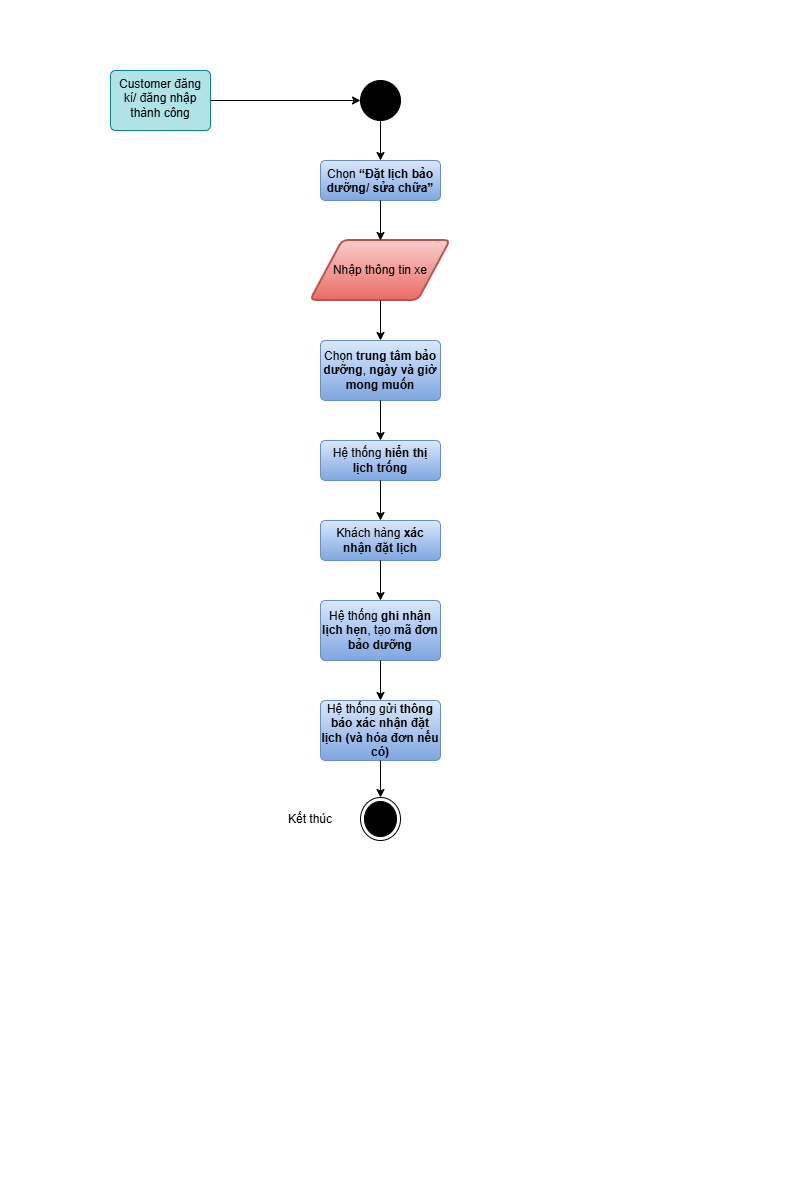

The diagram above was exported from draw.io. Its source (the exported page's mxGraphModel, read from the mxfile embedded in the PNG):
<mxGraphModel dx="872" dy="507" grid="1" gridSize="10" guides="1" tooltips="1" connect="1" arrows="1" fold="1" page="0" pageScale="1" pageWidth="1169" pageHeight="1654" math="0" shadow="0">
  <root>
    <mxCell id="0" />
    <mxCell id="1" parent="0" />
    <mxCell id="AdSJS0ELlHcCnyBzJGO6-1" value="" style="ellipse;fillColor=strokeColor;html=1;" vertex="1" parent="1">
      <mxGeometry x="360" y="80" width="40" height="40" as="geometry" />
    </mxCell>
    <mxCell id="AdSJS0ELlHcCnyBzJGO6-2" value="Customer đăng kí/ đăng nhập thành công" style="html=1;align=center;verticalAlign=top;rounded=1;absoluteArcSize=1;arcSize=10;dashed=0;whiteSpace=wrap;fillColor=#b0e3e6;strokeColor=#0e8088;" vertex="1" parent="1">
      <mxGeometry x="110" y="70" width="100" height="60" as="geometry" />
    </mxCell>
    <mxCell id="AdSJS0ELlHcCnyBzJGO6-3" value="" style="html=1;verticalAlign=bottom;labelBackgroundColor=none;endArrow=classic;endFill=1;rounded=0;exitX=1;exitY=0.5;exitDx=0;exitDy=0;entryX=0;entryY=0.5;entryDx=0;entryDy=0;" edge="1" parent="1" source="AdSJS0ELlHcCnyBzJGO6-2" target="AdSJS0ELlHcCnyBzJGO6-1">
      <mxGeometry width="160" relative="1" as="geometry">
        <mxPoint x="370" y="270" as="sourcePoint" />
        <mxPoint x="530" y="270" as="targetPoint" />
      </mxGeometry>
    </mxCell>
    <mxCell id="AdSJS0ELlHcCnyBzJGO6-4" value="Chọn &lt;strong data-start=&quot;563&quot; data-end=&quot;587&quot;&gt;“Đặt lịch bảo dưỡng/ sửa chữa”&lt;/strong&gt;" style="html=1;align=center;verticalAlign=top;rounded=1;absoluteArcSize=1;arcSize=10;dashed=0;whiteSpace=wrap;fillColor=#dae8fc;gradientColor=#7ea6e0;strokeColor=#6c8ebf;" vertex="1" parent="1">
      <mxGeometry x="320" y="160" width="120" height="40" as="geometry" />
    </mxCell>
    <mxCell id="AdSJS0ELlHcCnyBzJGO6-5" value="" style="html=1;verticalAlign=bottom;labelBackgroundColor=none;endArrow=classic;endFill=1;rounded=0;exitX=0.5;exitY=1;exitDx=0;exitDy=0;entryX=0.5;entryY=0;entryDx=0;entryDy=0;" edge="1" parent="1" source="AdSJS0ELlHcCnyBzJGO6-1" target="AdSJS0ELlHcCnyBzJGO6-4">
      <mxGeometry width="160" relative="1" as="geometry">
        <mxPoint x="240" y="100" as="sourcePoint" />
        <mxPoint x="390" y="100" as="targetPoint" />
      </mxGeometry>
    </mxCell>
    <mxCell id="AdSJS0ELlHcCnyBzJGO6-6" value="Nhập thông tin xe" style="shape=parallelogram;html=1;strokeWidth=2;perimeter=parallelogramPerimeter;whiteSpace=wrap;rounded=1;arcSize=12;size=0.23;fillColor=#f8cecc;gradientColor=#ea6b66;strokeColor=#b85450;" vertex="1" parent="1">
      <mxGeometry x="310" y="240" width="140" height="60" as="geometry" />
    </mxCell>
    <mxCell id="AdSJS0ELlHcCnyBzJGO6-7" value="" style="html=1;verticalAlign=bottom;labelBackgroundColor=none;endArrow=classic;endFill=1;rounded=0;exitX=0.5;exitY=1;exitDx=0;exitDy=0;entryX=0.5;entryY=0;entryDx=0;entryDy=0;" edge="1" parent="1" source="AdSJS0ELlHcCnyBzJGO6-4" target="AdSJS0ELlHcCnyBzJGO6-6">
      <mxGeometry width="160" relative="1" as="geometry">
        <mxPoint x="380" y="140" as="sourcePoint" />
        <mxPoint x="380" y="200" as="targetPoint" />
      </mxGeometry>
    </mxCell>
    <mxCell id="AdSJS0ELlHcCnyBzJGO6-8" value="Chọn &lt;strong data-start=&quot;652&quot; data-end=&quot;675&quot;&gt;trung tâm bảo dưỡng&lt;/strong&gt;, &lt;strong data-start=&quot;677&quot; data-end=&quot;702&quot;&gt;ngày và giờ mong muốn&lt;/strong&gt;" style="html=1;align=center;verticalAlign=middle;rounded=1;absoluteArcSize=1;arcSize=10;dashed=0;whiteSpace=wrap;fillColor=#dae8fc;gradientColor=#7ea6e0;strokeColor=#6c8ebf;" vertex="1" parent="1">
      <mxGeometry x="320" y="340" width="120" height="60" as="geometry" />
    </mxCell>
    <mxCell id="AdSJS0ELlHcCnyBzJGO6-9" value="" style="html=1;verticalAlign=bottom;labelBackgroundColor=none;endArrow=classic;endFill=1;rounded=0;exitX=0.5;exitY=1;exitDx=0;exitDy=0;entryX=0.5;entryY=0;entryDx=0;entryDy=0;" edge="1" parent="1" source="AdSJS0ELlHcCnyBzJGO6-6" target="AdSJS0ELlHcCnyBzJGO6-8">
      <mxGeometry width="160" relative="1" as="geometry">
        <mxPoint x="500" y="280" as="sourcePoint" />
        <mxPoint x="500" y="320" as="targetPoint" />
      </mxGeometry>
    </mxCell>
    <mxCell id="AdSJS0ELlHcCnyBzJGO6-10" value="Hệ thống &lt;strong data-start=&quot;717&quot; data-end=&quot;740&quot;&gt;hiển thị lịch trống&lt;/strong&gt;" style="html=1;align=center;verticalAlign=middle;rounded=1;absoluteArcSize=1;arcSize=10;dashed=0;whiteSpace=wrap;fillColor=#dae8fc;gradientColor=#7ea6e0;strokeColor=#6c8ebf;" vertex="1" parent="1">
      <mxGeometry x="320" y="440" width="120" height="40" as="geometry" />
    </mxCell>
    <mxCell id="AdSJS0ELlHcCnyBzJGO6-11" value="" style="html=1;verticalAlign=bottom;labelBackgroundColor=none;endArrow=classic;endFill=1;rounded=0;entryX=0.5;entryY=0;entryDx=0;entryDy=0;exitX=0.5;exitY=1;exitDx=0;exitDy=0;" edge="1" parent="1" source="AdSJS0ELlHcCnyBzJGO6-8" target="AdSJS0ELlHcCnyBzJGO6-10">
      <mxGeometry width="160" relative="1" as="geometry">
        <mxPoint x="380" y="400" as="sourcePoint" />
        <mxPoint x="380" y="350" as="targetPoint" />
      </mxGeometry>
    </mxCell>
    <mxCell id="AdSJS0ELlHcCnyBzJGO6-12" value="Khách hàng &lt;strong data-start=&quot;757&quot; data-end=&quot;778&quot;&gt;xác nhận đặt lịch&lt;/strong&gt;" style="html=1;align=center;verticalAlign=middle;rounded=1;absoluteArcSize=1;arcSize=10;dashed=0;whiteSpace=wrap;fillColor=#dae8fc;gradientColor=#7ea6e0;strokeColor=#6c8ebf;" vertex="1" parent="1">
      <mxGeometry x="320" y="520" width="120" height="40" as="geometry" />
    </mxCell>
    <mxCell id="AdSJS0ELlHcCnyBzJGO6-13" value="" style="html=1;verticalAlign=bottom;labelBackgroundColor=none;endArrow=classic;endFill=1;rounded=0;entryX=0.5;entryY=0;entryDx=0;entryDy=0;exitX=0.5;exitY=1;exitDx=0;exitDy=0;" edge="1" parent="1" source="AdSJS0ELlHcCnyBzJGO6-10" target="AdSJS0ELlHcCnyBzJGO6-12">
      <mxGeometry width="160" relative="1" as="geometry">
        <mxPoint x="370" y="400" as="sourcePoint" />
        <mxPoint x="370" y="440" as="targetPoint" />
      </mxGeometry>
    </mxCell>
    <mxCell id="AdSJS0ELlHcCnyBzJGO6-14" value="Hệ thống &lt;strong data-start=&quot;793&quot; data-end=&quot;814&quot;&gt;ghi nhận lịch hẹn&lt;/strong&gt;, tạo &lt;strong data-start=&quot;820&quot; data-end=&quot;840&quot;&gt;mã đơn bảo dưỡng&lt;/strong&gt;" style="html=1;align=center;verticalAlign=middle;rounded=1;absoluteArcSize=1;arcSize=10;dashed=0;whiteSpace=wrap;fillColor=#dae8fc;gradientColor=#7ea6e0;strokeColor=#6c8ebf;" vertex="1" parent="1">
      <mxGeometry x="320" y="600" width="120" height="60" as="geometry" />
    </mxCell>
    <mxCell id="AdSJS0ELlHcCnyBzJGO6-15" value="" style="html=1;verticalAlign=bottom;labelBackgroundColor=none;endArrow=classic;endFill=1;rounded=0;entryX=0.5;entryY=0;entryDx=0;entryDy=0;exitX=0.5;exitY=1;exitDx=0;exitDy=0;" edge="1" parent="1" source="AdSJS0ELlHcCnyBzJGO6-12" target="AdSJS0ELlHcCnyBzJGO6-14">
      <mxGeometry width="160" relative="1" as="geometry">
        <mxPoint x="500" y="570" as="sourcePoint" />
        <mxPoint x="500" y="610" as="targetPoint" />
      </mxGeometry>
    </mxCell>
    <mxCell id="AdSJS0ELlHcCnyBzJGO6-16" value="Hệ thống gửi &lt;strong data-start=&quot;1081&quot; data-end=&quot;1132&quot;&gt;thông báo xác nhận đặt lịch (và hóa đơn nếu có)&lt;/strong&gt;" style="html=1;align=center;verticalAlign=middle;rounded=1;absoluteArcSize=1;arcSize=10;dashed=0;whiteSpace=wrap;fillColor=#dae8fc;gradientColor=#7ea6e0;strokeColor=#6c8ebf;" vertex="1" parent="1">
      <mxGeometry x="320" y="700" width="120" height="60" as="geometry" />
    </mxCell>
    <mxCell id="AdSJS0ELlHcCnyBzJGO6-17" value="" style="html=1;verticalAlign=bottom;labelBackgroundColor=none;endArrow=classic;endFill=1;rounded=0;entryX=0.5;entryY=0;entryDx=0;entryDy=0;exitX=0.5;exitY=1;exitDx=0;exitDy=0;" edge="1" parent="1" source="AdSJS0ELlHcCnyBzJGO6-14" target="AdSJS0ELlHcCnyBzJGO6-16">
      <mxGeometry width="160" relative="1" as="geometry">
        <mxPoint x="500" y="700" as="sourcePoint" />
        <mxPoint x="500" y="740" as="targetPoint" />
      </mxGeometry>
    </mxCell>
    <mxCell id="AdSJS0ELlHcCnyBzJGO6-18" value="" style="ellipse;html=1;shape=endState;fillColor=strokeColor;" vertex="1" parent="1">
      <mxGeometry x="360" y="797" width="40" height="43" as="geometry" />
    </mxCell>
    <mxCell id="AdSJS0ELlHcCnyBzJGO6-19" value="" style="html=1;verticalAlign=bottom;labelBackgroundColor=none;endArrow=classic;endFill=1;rounded=0;entryX=0.5;entryY=0;entryDx=0;entryDy=0;exitX=0.5;exitY=1;exitDx=0;exitDy=0;" edge="1" parent="1" source="AdSJS0ELlHcCnyBzJGO6-16" target="AdSJS0ELlHcCnyBzJGO6-18">
      <mxGeometry width="160" relative="1" as="geometry">
        <mxPoint x="380" y="670" as="sourcePoint" />
        <mxPoint x="380" y="710" as="targetPoint" />
      </mxGeometry>
    </mxCell>
    <mxCell id="AdSJS0ELlHcCnyBzJGO6-20" value="Kết thúc" style="text;html=1;whiteSpace=wrap;strokeColor=none;fillColor=none;align=center;verticalAlign=middle;rounded=0;" vertex="1" parent="1">
      <mxGeometry x="280" y="803.5" width="60" height="30" as="geometry" />
    </mxCell>
  </root>
</mxGraphModel>